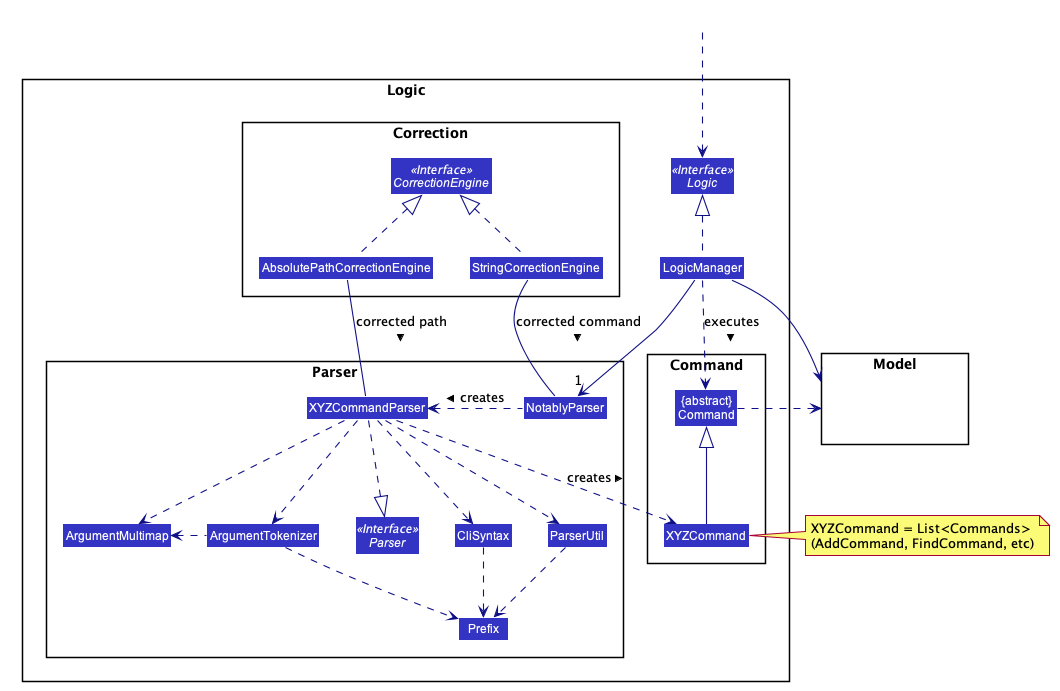

The diagram above was rendered by PlantUML. Its source (embedded in the PNG):
@startuml








skinparam BackgroundColor #FFFFFFF

skinparam Shadowing false

skinparam Class {
    FontColor #FFFFFF
    BorderThickness 1
    BorderColor #FFFFFF
    StereotypeFontColor #FFFFFF
    FontName Arial
}

skinparam Actor {
    BorderColor #000000
    Color #000000
    FontName Arial
}

skinparam Sequence {
    MessageAlign center
    BoxFontSize 15
    BoxPadding 0
    BoxFontColor #FFFFFF
    FontName Arial
}

skinparam Participant {
    FontColor #FFFFFFF
    Padding 20
}

skinparam MinClassWidth 50
skinparam ParticipantPadding 10
skinparam Shadowing false
skinparam DefaultTextAlignment center
skinparam packageStyle Rectangle

hide footbox
hide members
hide circle
skinparam arrowThickness 1.1
skinparam arrowColor #101086
skinparam classBackgroundColor #3333C4

package Logic {

package Parser {
Interface Parser <<Interface>>
Class NotablyParser
Class XYZCommandParser
Class CliSyntax
Class ParserUtil
Class ArgumentMultimap
Class ArgumentTokenizer
Class Prefix
}

package Command {
Class XYZCommand
Class "{abstract}\nCommand" as Command
}

package Correction {
Interface CorrectionEngine <<Interface>>
class AbsolutePathCorrectionEngine
class StringCorrectionEngine
}

Interface Logic <<Interface>>
Class LogicManager
}


package Model{
Class HiddenModel #FFFFFF
}

Class HiddenOutside #FFFFFF
HiddenOutside ..> Logic

LogicManager .up.|> Logic
LogicManager -->"1" NotablyParser
NotablyParser .left.> XYZCommandParser: creates >
NotablyParser -up- StringCorrectionEngine : corrected command <
AbsolutePathCorrectionEngine .up.|> CorrectionEngine
StringCorrectionEngine .up.|> CorrectionEngine

XYZCommandParser ..> XYZCommand : creates >
XYZCommandParser -up- AbsolutePathCorrectionEngine : corrected path <
XYZCommandParser ..|> Parser
XYZCommandParser ..> ArgumentMultimap
XYZCommandParser ..> ArgumentTokenizer
ArgumentTokenizer .left.> ArgumentMultimap
XYZCommandParser ..> CliSyntax
CliSyntax ..> Prefix
XYZCommandParser ..> ParserUtil
ParserUtil .down.> Prefix
ArgumentTokenizer .down.> Prefix
XYZCommand -up-|> Command
LogicManager .down.> Command : executes >

LogicManager --> Model
Command .right.> Model
note right of XYZCommand: XYZCommand = List<Commands>\n(AddCommand, FindCommand, etc)

@enduml